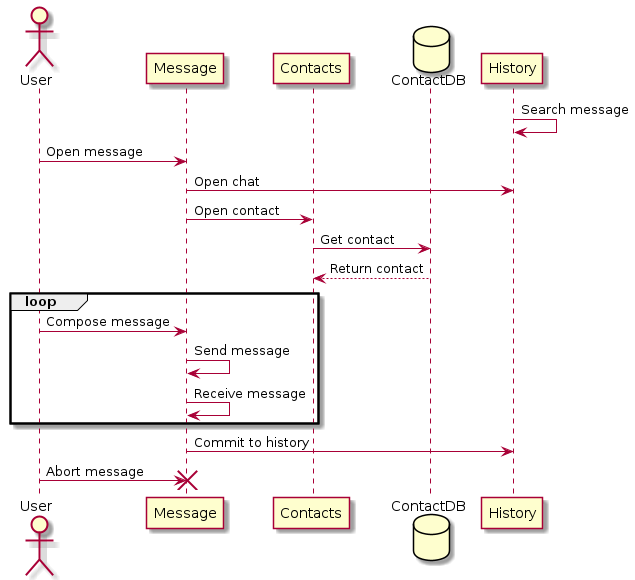

The diagram above was rendered by PlantUML. Its source (embedded in the PNG):
@startuml
actor User
participant Message
participant Contacts
database ContactDB
participant History

History -> History : Search message
User -> Message : Open message
Message -> History : Open chat
Message -> Contacts : Open contact
Contacts -> ContactDB : Get contact
ContactDB --> Contacts : Return contact

loop
    User -> Message : Compose message
    Message -> Message : Send message
    Message -> Message : Receive message
end

Message -> History : Commit to history
User -> Message : Abort message

destroy Message
@enduml